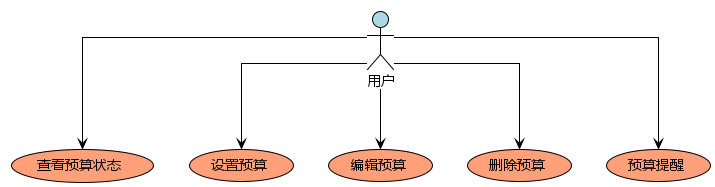

The diagram above was rendered by PlantUML. Its source (embedded in the PNG):
@startuml HarmonyExpense-Budget-UseCase
!theme plain
skinparam linetype ortho
skinparam defaultFontName "Microsoft YaHei"

' 定义参与者
actor "用户" as User #LightBlue

' 定义用例 - 预算管理模块
usecase "查看预算状态" as ViewBudgets #LightSalmon
usecase "设置预算" as SetBudget #LightSalmon
usecase "编辑预算" as EditBudget #LightSalmon
usecase "删除预算" as DeleteBudget #LightSalmon
 usecase "预算提醒" as BudgetReminder #LightSalmon

' 定义关系
User --> ViewBudgets
User --> SetBudget
User --> EditBudget
User --> DeleteBudget
User --> BudgetReminder


@enduml